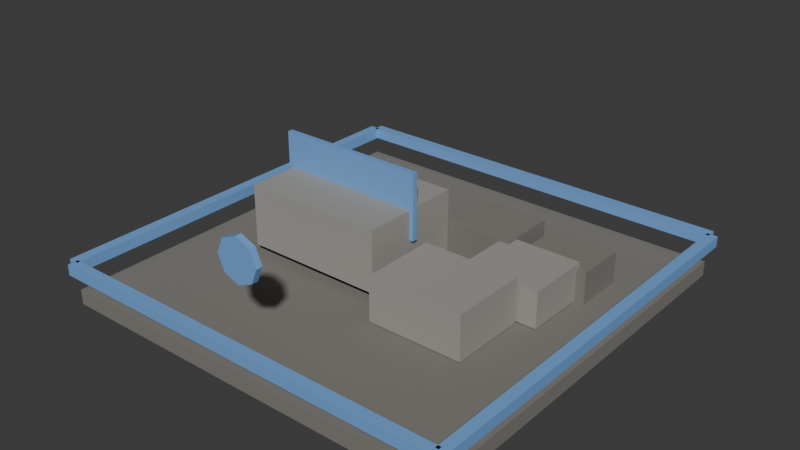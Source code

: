 # Source: t4_stonecutter.blend  (saved by Blender 5.1.30; exported with 4.5.12 LTS)
import bpy
from mathutils import Matrix  # noqa: F401  (used for matrix-valued properties, if any)

bpy.ops.wm.read_factory_settings(use_empty=True)
scene = bpy.context.scene
scene.name = 'Scene'

# ---- materials (node trees are filled in below, after node groups)
mat_darkstone = bpy.data.materials.new('DarkStone')
mat_darkstone.diffuse_color = (0.21, 0.2, 0.18, 1.0)
mat_stone = bpy.data.materials.new('Stone')
mat_stone.diffuse_color = (0.34, 0.33, 0.3, 1.0)
mat_t4tieraccent = bpy.data.materials.new('T4TierAccent')
mat_t4tieraccent.diffuse_color = (0.2, 0.42, 0.82, 1.0)

# ---- material node trees
mat_darkstone.use_nodes = True; mat_darkstone.node_tree.nodes.clear()
_N = mat_darkstone.node_tree.nodes; _L = mat_darkstone.node_tree.links
n0 = _N.new('ShaderNodeBsdfPrincipled'); n0.name = 'Principled BSDF'; n0.location = (-200, 100)
n0.inputs[0].default_value = (0.21, 0.2, 0.18, 1.0)
n0.inputs[2].default_value = 0.9
n1 = _N.new('ShaderNodeOutputMaterial'); n1.name = 'Material Output'; n1.location = (200, 100)
_L.new(n0.outputs[0], n1.inputs[0])
n1.is_active_output = True
mat_stone.use_nodes = True; mat_stone.node_tree.nodes.clear()
_N = mat_stone.node_tree.nodes; _L = mat_stone.node_tree.links
n0 = _N.new('ShaderNodeBsdfPrincipled'); n0.name = 'Principled BSDF'; n0.location = (-200, 100)
n0.inputs[0].default_value = (0.34, 0.33, 0.3, 1.0)
n0.inputs[2].default_value = 0.82
n1 = _N.new('ShaderNodeOutputMaterial'); n1.name = 'Material Output'; n1.location = (200, 100)
_L.new(n0.outputs[0], n1.inputs[0])
n1.is_active_output = True
mat_t4tieraccent.use_nodes = True; mat_t4tieraccent.node_tree.nodes.clear()
_N = mat_t4tieraccent.node_tree.nodes; _L = mat_t4tieraccent.node_tree.links
n0 = _N.new('ShaderNodeBsdfPrincipled'); n0.name = 'Principled BSDF'; n0.location = (-200, 100)
n0.inputs[0].default_value = (0.2, 0.42, 0.82, 1.0)
n0.inputs[1].default_value = 0.1
n0.inputs[2].default_value = 0.52
n1 = _N.new('ShaderNodeOutputMaterial'); n1.name = 'Material Output'; n1.location = (200, 100)
_L.new(n0.outputs[0], n1.inputs[0])
n1.is_active_output = True

# ---- world
world_world = bpy.data.worlds.new('World'); scene.world = world_world
world_world.use_nodes = True; world_world.node_tree.nodes.clear()
_N = world_world.node_tree.nodes; _L = world_world.node_tree.links
n0 = _N.new('ShaderNodeOutputWorld'); n0.name = 'World Output'; n0.location = (200, 100)
n1 = _N.new('ShaderNodeBackground'); n1.name = 'Background'; n1.location = (-200, 100)
n1.inputs[0].default_value = (0.05088, 0.05088, 0.05088, 1.0)
_L.new(n1.outputs[0], n0.inputs[0])
n0.is_active_output = True
world_world.color = (0.05088, 0.05088, 0.05088)
world_world.sun_shadow_jitter_overblur = 0.0

# ---- meshes
me_footprintbase_mesh = bpy.data.meshes.new('FootprintBase_Mesh')
me_footprintbase_mesh.from_pydata([(-1.9, -1.9, -0.07), (-1.9, -1.9, 0.07), (-1.9, 1.9, -0.07), (-1.9, 1.9, 0.07), (1.9, -1.9, -0.07), (1.9, -1.9, 0.07), (1.9, 1.9, -0.07), (1.9, 1.9, 0.07)], [], [(0, 1, 3, 2), (2, 3, 7, 6), (6, 7, 5, 4), (4, 5, 1, 0), (2, 6, 4, 0), (7, 3, 1, 5)])
_uv = me_footprintbase_mesh.uv_layers.new(name='UVMap')
_uv.uv.foreach_set('vector', [0.375, 0.0, 0.625, 0.0, 0.625, 0.25, 0.375, 0.25, 0.375, 0.25, 0.625, 0.25, 0.625, 0.5, 0.375, 0.5, 0.375, 0.5, 0.625, 0.5, 0.625, 0.75, 0.375, 0.75, 0.375, 0.75, 0.625, 0.75, 0.625, 1.0, 0.375, 1.0, 0.125, 0.5, 0.375, 0.5, 0.375, 0.75, 0.125, 0.75, 0.625, 0.5, 0.875, 0.5, 0.875, 0.75, 0.625, 0.75])
me_footprintbase_mesh.materials.append(mat_darkstone)
me_footprintbase_mesh.update()
me_workblock_mesh = bpy.data.meshes.new('WorkBlock_Mesh')
me_workblock_mesh.from_pydata([(-0.675, -0.5, -0.29), (-0.675, -0.5, 0.29), (-0.675, 0.5, -0.29), (-0.675, 0.5, 0.29), (0.675, -0.5, -0.29), (0.675, -0.5, 0.29), (0.675, 0.5, -0.29), (0.675, 0.5, 0.29)], [], [(0, 1, 3, 2), (2, 3, 7, 6), (6, 7, 5, 4), (4, 5, 1, 0), (2, 6, 4, 0), (7, 3, 1, 5)])
_uv = me_workblock_mesh.uv_layers.new(name='UVMap')
_uv.uv.foreach_set('vector', [0.375, 0.0, 0.625, 0.0, 0.625, 0.25, 0.375, 0.25, 0.375, 0.25, 0.625, 0.25, 0.625, 0.5, 0.375, 0.5, 0.375, 0.5, 0.625, 0.5, 0.625, 0.75, 0.375, 0.75, 0.375, 0.75, 0.625, 0.75, 0.625, 1.0, 0.375, 1.0, 0.125, 0.5, 0.375, 0.5, 0.375, 0.75, 0.125, 0.75, 0.625, 0.5, 0.875, 0.5, 0.875, 0.75, 0.625, 0.75])
me_workblock_mesh.materials.append(mat_stone)
me_workblock_mesh.update()
me_cutline_mesh = bpy.data.meshes.new('CutLine_Mesh')
me_cutline_mesh.from_pydata([(-0.71, -0.025, -0.31), (-0.71, -0.025, 0.31), (-0.71, 0.025, -0.31), (-0.71, 0.025, 0.31), (0.71, -0.025, -0.31), (0.71, -0.025, 0.31), (0.71, 0.025, -0.31), (0.71, 0.025, 0.31)], [], [(0, 1, 3, 2), (2, 3, 7, 6), (6, 7, 5, 4), (4, 5, 1, 0), (2, 6, 4, 0), (7, 3, 1, 5)])
_uv = me_cutline_mesh.uv_layers.new(name='UVMap')
_uv.uv.foreach_set('vector', [0.375, 0.0, 0.625, 0.0, 0.625, 0.25, 0.375, 0.25, 0.375, 0.25, 0.625, 0.25, 0.625, 0.5, 0.375, 0.5, 0.375, 0.5, 0.625, 0.5, 0.625, 0.75, 0.375, 0.75, 0.375, 0.75, 0.625, 0.75, 0.625, 1.0, 0.375, 1.0, 0.125, 0.5, 0.375, 0.5, 0.375, 0.75, 0.125, 0.75, 0.625, 0.5, 0.875, 0.5, 0.875, 0.75, 0.625, 0.75])
me_cutline_mesh.materials.append(mat_t4tieraccent)
me_cutline_mesh.update()
me_inputstonepilea_mesh = bpy.data.meshes.new('InputStonePileA_Mesh')
me_inputstonepilea_mesh.from_pydata([(-0.45, -0.36, -0.21), (-0.45, -0.36, 0.21), (-0.45, 0.36, -0.21), (-0.45, 0.36, 0.21), (0.45, -0.36, -0.21), (0.45, -0.36, 0.21), (0.45, 0.36, -0.21), (0.45, 0.36, 0.21)], [], [(0, 1, 3, 2), (2, 3, 7, 6), (6, 7, 5, 4), (4, 5, 1, 0), (2, 6, 4, 0), (7, 3, 1, 5)])
_uv = me_inputstonepilea_mesh.uv_layers.new(name='UVMap')
_uv.uv.foreach_set('vector', [0.375, 0.0, 0.625, 0.0, 0.625, 0.25, 0.375, 0.25, 0.375, 0.25, 0.625, 0.25, 0.625, 0.5, 0.375, 0.5, 0.375, 0.5, 0.625, 0.5, 0.625, 0.75, 0.375, 0.75, 0.375, 0.75, 0.625, 0.75, 0.625, 1.0, 0.375, 1.0, 0.125, 0.5, 0.375, 0.5, 0.375, 0.75, 0.125, 0.75, 0.625, 0.5, 0.875, 0.5, 0.875, 0.75, 0.625, 0.75])
me_inputstonepilea_mesh.materials.append(mat_stone)
me_inputstonepilea_mesh.update()
me_inputstonepileb_mesh = bpy.data.meshes.new('InputStonePileB_Mesh')
me_inputstonepileb_mesh.from_pydata([(-0.36, -0.31, -0.17), (-0.36, -0.31, 0.17), (-0.36, 0.31, -0.17), (-0.36, 0.31, 0.17), (0.36, -0.31, -0.17), (0.36, -0.31, 0.17), (0.36, 0.31, -0.17), (0.36, 0.31, 0.17)], [], [(0, 1, 3, 2), (2, 3, 7, 6), (6, 7, 5, 4), (4, 5, 1, 0), (2, 6, 4, 0), (7, 3, 1, 5)])
_uv = me_inputstonepileb_mesh.uv_layers.new(name='UVMap')
_uv.uv.foreach_set('vector', [0.375, 0.0, 0.625, 0.0, 0.625, 0.25, 0.375, 0.25, 0.375, 0.25, 0.625, 0.25, 0.625, 0.5, 0.375, 0.5, 0.375, 0.5, 0.625, 0.5, 0.625, 0.75, 0.375, 0.75, 0.375, 0.75, 0.625, 0.75, 0.625, 1.0, 0.375, 1.0, 0.125, 0.5, 0.375, 0.5, 0.375, 0.75, 0.125, 0.75, 0.625, 0.5, 0.875, 0.5, 0.875, 0.75, 0.625, 0.75])
me_inputstonepileb_mesh.materials.append(mat_stone)
me_inputstonepileb_mesh.update()
me_outputblocka_mesh = bpy.data.meshes.new('OutputBlockA_Mesh')
me_outputblocka_mesh.from_pydata([(-0.34, -0.275, -0.19), (-0.34, -0.275, 0.19), (-0.34, 0.275, -0.19), (-0.34, 0.275, 0.19), (0.34, -0.275, -0.19), (0.34, -0.275, 0.19), (0.34, 0.275, -0.19), (0.34, 0.275, 0.19)], [], [(0, 1, 3, 2), (2, 3, 7, 6), (6, 7, 5, 4), (4, 5, 1, 0), (2, 6, 4, 0), (7, 3, 1, 5)])
_uv = me_outputblocka_mesh.uv_layers.new(name='UVMap')
_uv.uv.foreach_set('vector', [0.375, 0.0, 0.625, 0.0, 0.625, 0.25, 0.375, 0.25, 0.375, 0.25, 0.625, 0.25, 0.625, 0.5, 0.375, 0.5, 0.375, 0.5, 0.625, 0.5, 0.625, 0.75, 0.375, 0.75, 0.375, 0.75, 0.625, 0.75, 0.625, 1.0, 0.375, 1.0, 0.125, 0.5, 0.375, 0.5, 0.375, 0.75, 0.125, 0.75, 0.625, 0.5, 0.875, 0.5, 0.875, 0.75, 0.625, 0.75])
me_outputblocka_mesh.materials.append(mat_darkstone)
me_outputblocka_mesh.update()
me_outputblockb_mesh = bpy.data.meshes.new('OutputBlockB_Mesh')
me_outputblockb_mesh.from_pydata([(-0.31, -0.24, -0.16), (-0.31, -0.24, 0.16), (-0.31, 0.24, -0.16), (-0.31, 0.24, 0.16), (0.31, -0.24, -0.16), (0.31, -0.24, 0.16), (0.31, 0.24, -0.16), (0.31, 0.24, 0.16)], [], [(0, 1, 3, 2), (2, 3, 7, 6), (6, 7, 5, 4), (4, 5, 1, 0), (2, 6, 4, 0), (7, 3, 1, 5)])
_uv = me_outputblockb_mesh.uv_layers.new(name='UVMap')
_uv.uv.foreach_set('vector', [0.375, 0.0, 0.625, 0.0, 0.625, 0.25, 0.375, 0.25, 0.375, 0.25, 0.625, 0.25, 0.625, 0.5, 0.375, 0.5, 0.375, 0.5, 0.625, 0.5, 0.625, 0.75, 0.375, 0.75, 0.375, 0.75, 0.625, 0.75, 0.625, 1.0, 0.375, 1.0, 0.125, 0.5, 0.375, 0.5, 0.375, 0.75, 0.125, 0.75, 0.625, 0.5, 0.875, 0.5, 0.875, 0.75, 0.625, 0.75])
me_outputblockb_mesh.materials.append(mat_darkstone)
me_outputblockb_mesh.update()
me_tierfronttrim_mesh = bpy.data.meshes.new('TierFrontTrim_Mesh')
me_tierfronttrim_mesh.from_pydata([(-1.91, -0.05, -0.05), (-1.91, -0.05, 0.05), (-1.91, 0.05, -0.05), (-1.91, 0.05, 0.05), (1.91, -0.05, -0.05), (1.91, -0.05, 0.05), (1.91, 0.05, -0.05), (1.91, 0.05, 0.05)], [], [(0, 1, 3, 2), (2, 3, 7, 6), (6, 7, 5, 4), (4, 5, 1, 0), (2, 6, 4, 0), (7, 3, 1, 5)])
_uv = me_tierfronttrim_mesh.uv_layers.new(name='UVMap')
_uv.uv.foreach_set('vector', [0.375, 0.0, 0.625, 0.0, 0.625, 0.25, 0.375, 0.25, 0.375, 0.25, 0.625, 0.25, 0.625, 0.5, 0.375, 0.5, 0.375, 0.5, 0.625, 0.5, 0.625, 0.75, 0.375, 0.75, 0.375, 0.75, 0.625, 0.75, 0.625, 1.0, 0.375, 1.0, 0.125, 0.5, 0.375, 0.5, 0.375, 0.75, 0.125, 0.75, 0.625, 0.5, 0.875, 0.5, 0.875, 0.75, 0.625, 0.75])
me_tierfronttrim_mesh.materials.append(mat_t4tieraccent)
me_tierfronttrim_mesh.update()
me_tierbacktrim_mesh = bpy.data.meshes.new('TierBackTrim_Mesh')
me_tierbacktrim_mesh.from_pydata([(-1.91, -0.05, -0.05), (-1.91, -0.05, 0.05), (-1.91, 0.05, -0.05), (-1.91, 0.05, 0.05), (1.91, -0.05, -0.05), (1.91, -0.05, 0.05), (1.91, 0.05, -0.05), (1.91, 0.05, 0.05)], [], [(0, 1, 3, 2), (2, 3, 7, 6), (6, 7, 5, 4), (4, 5, 1, 0), (2, 6, 4, 0), (7, 3, 1, 5)])
_uv = me_tierbacktrim_mesh.uv_layers.new(name='UVMap')
_uv.uv.foreach_set('vector', [0.375, 0.0, 0.625, 0.0, 0.625, 0.25, 0.375, 0.25, 0.375, 0.25, 0.625, 0.25, 0.625, 0.5, 0.375, 0.5, 0.375, 0.5, 0.625, 0.5, 0.625, 0.75, 0.375, 0.75, 0.375, 0.75, 0.625, 0.75, 0.625, 1.0, 0.375, 1.0, 0.125, 0.5, 0.375, 0.5, 0.375, 0.75, 0.125, 0.75, 0.625, 0.5, 0.875, 0.5, 0.875, 0.75, 0.625, 0.75])
me_tierbacktrim_mesh.materials.append(mat_t4tieraccent)
me_tierbacktrim_mesh.update()
me_tierlefttrim_mesh = bpy.data.meshes.new('TierLeftTrim_Mesh')
me_tierlefttrim_mesh.from_pydata([(-0.05, -1.91, -0.05), (-0.05, -1.91, 0.05), (-0.05, 1.91, -0.05), (-0.05, 1.91, 0.05), (0.05, -1.91, -0.05), (0.05, -1.91, 0.05), (0.05, 1.91, -0.05), (0.05, 1.91, 0.05)], [], [(0, 1, 3, 2), (2, 3, 7, 6), (6, 7, 5, 4), (4, 5, 1, 0), (2, 6, 4, 0), (7, 3, 1, 5)])
_uv = me_tierlefttrim_mesh.uv_layers.new(name='UVMap')
_uv.uv.foreach_set('vector', [0.375, 0.0, 0.625, 0.0, 0.625, 0.25, 0.375, 0.25, 0.375, 0.25, 0.625, 0.25, 0.625, 0.5, 0.375, 0.5, 0.375, 0.5, 0.625, 0.5, 0.625, 0.75, 0.375, 0.75, 0.375, 0.75, 0.625, 0.75, 0.625, 1.0, 0.375, 1.0, 0.125, 0.5, 0.375, 0.5, 0.375, 0.75, 0.125, 0.75, 0.625, 0.5, 0.875, 0.5, 0.875, 0.75, 0.625, 0.75])
me_tierlefttrim_mesh.materials.append(mat_t4tieraccent)
me_tierlefttrim_mesh.update()
me_tierrighttrim_mesh = bpy.data.meshes.new('TierRightTrim_Mesh')
me_tierrighttrim_mesh.from_pydata([(-0.05, -1.91, -0.05), (-0.05, -1.91, 0.05), (-0.05, 1.91, -0.05), (-0.05, 1.91, 0.05), (0.05, -1.91, -0.05), (0.05, -1.91, 0.05), (0.05, 1.91, -0.05), (0.05, 1.91, 0.05)], [], [(0, 1, 3, 2), (2, 3, 7, 6), (6, 7, 5, 4), (4, 5, 1, 0), (2, 6, 4, 0), (7, 3, 1, 5)])
_uv = me_tierrighttrim_mesh.uv_layers.new(name='UVMap')
_uv.uv.foreach_set('vector', [0.375, 0.0, 0.625, 0.0, 0.625, 0.25, 0.375, 0.25, 0.375, 0.25, 0.625, 0.25, 0.625, 0.5, 0.375, 0.5, 0.375, 0.5, 0.625, 0.5, 0.625, 0.75, 0.375, 0.75, 0.375, 0.75, 0.625, 0.75, 0.625, 1.0, 0.375, 1.0, 0.125, 0.5, 0.375, 0.5, 0.375, 0.75, 0.125, 0.75, 0.625, 0.5, 0.875, 0.5, 0.875, 0.75, 0.625, 0.75])
me_tierrighttrim_mesh.materials.append(mat_t4tieraccent)
me_tierrighttrim_mesh.update()
me_tieremblem_mesh = bpy.data.meshes.new('TierEmblem_Mesh')
me_tieremblem_mesh.from_pydata([(0.0, 0.2, -0.03), (0.0, 0.2, 0.03), (0.1414, 0.1414, -0.03), (0.1414, 0.1414, 0.03), (0.2, 0.0, -0.03), (0.2, 0.0, 0.03), (0.1414, -0.1414, -0.03), (0.1414, -0.1414, 0.03), (0.0, -0.2, -0.03), (0.0, -0.2, 0.03), (-0.1414, -0.1414, -0.03), (-0.1414, -0.1414, 0.03), (-0.2, 0.0, -0.03), (-0.2, 0.0, 0.03), (-0.1414, 0.1414, -0.03), (-0.1414, 0.1414, 0.03)], [], [(0, 1, 3, 2), (2, 3, 5, 4), (4, 5, 7, 6), (6, 7, 9, 8), (8, 9, 11, 10), (10, 11, 13, 12), (3, 1, 15, 13, 11, 9, 7, 5), (12, 13, 15, 14), (14, 15, 1, 0), (0, 2, 4, 6, 8, 10, 12, 14)])
_uv = me_tieremblem_mesh.uv_layers.new(name='UVMap')
_uv.uv.foreach_set('vector', [1.0, 0.5, 1.0, 1.0, 0.875, 1.0, 0.875, 0.5, 0.875, 0.5, 0.875, 1.0, 0.75, 1.0, 0.75, 0.5, 0.75, 0.5, 0.75, 1.0, 0.625, 1.0, 0.625, 0.5, 0.625, 0.5, 0.625, 1.0, 0.5, 1.0, 0.5, 0.5, 0.5, 0.5, 0.5, 1.0, 0.375, 1.0, 0.375, 0.5, 0.375, 0.5, 0.375, 1.0, 0.25, 1.0, 0.25, 0.5, 0.4197, 0.4197, 0.25, 0.49, 0.08029, 0.4197, 0.01, 0.25, 0.08029, 0.08029, 0.25, 0.01, 0.4197, 0.08029, 0.49, 0.25, 0.25, 0.5, 0.25, 1.0, 0.125, 1.0, 0.125, 0.5, 0.125, 0.5, 0.125, 1.0, 0.0, 1.0, 0.0, 0.5, 0.75, 0.49, 0.9197, 0.4197, 0.99, 0.25, 0.9197, 0.08029, 0.75, 0.01, 0.5803, 0.08029, 0.51, 0.25, 0.5803, 0.4197])
me_tieremblem_mesh.materials.append(mat_t4tieraccent)
me_tieremblem_mesh.update()

# ---- objects
ob_t4stonecutter = bpy.data.objects.new('T4Stonecutter', None)
ob_footprintbase = bpy.data.objects.new('FootprintBase', me_footprintbase_mesh)
ob_workblock = bpy.data.objects.new('WorkBlock', me_workblock_mesh)
ob_cutline = bpy.data.objects.new('CutLine', me_cutline_mesh)
ob_inputstonepilea = bpy.data.objects.new('InputStonePileA', me_inputstonepilea_mesh)
ob_inputstonepileb = bpy.data.objects.new('InputStonePileB', me_inputstonepileb_mesh)
ob_outputblocka = bpy.data.objects.new('OutputBlockA', me_outputblocka_mesh)
ob_outputblockb = bpy.data.objects.new('OutputBlockB', me_outputblockb_mesh)
ob_tierfronttrim = bpy.data.objects.new('TierFrontTrim', me_tierfronttrim_mesh)
ob_tierbacktrim = bpy.data.objects.new('TierBackTrim', me_tierbacktrim_mesh)
ob_tierlefttrim = bpy.data.objects.new('TierLeftTrim', me_tierlefttrim_mesh)
ob_tierrighttrim = bpy.data.objects.new('TierRightTrim', me_tierrighttrim_mesh)
ob_tieremblem = bpy.data.objects.new('TierEmblem', me_tieremblem_mesh)

# ---- transforms, parenting, visibility, modifiers, constraints
ob_t4stonecutter.location = (0.0, 0.0, 0.0)
ob_footprintbase.parent = ob_t4stonecutter
ob_footprintbase.location = (0.0, 0.0, 0.07)
ob_workblock.parent = ob_t4stonecutter
ob_workblock.location = (-0.55, 0.0, 0.52)
ob_cutline.parent = ob_t4stonecutter
ob_cutline.location = (-0.55, 0.0, 0.84)
ob_inputstonepilea.parent = ob_t4stonecutter
ob_inputstonepilea.location = (0.75, -0.38, 0.36)
ob_inputstonepileb.parent = ob_t4stonecutter
ob_inputstonepileb.location = (1.02, 0.32, 0.32)
ob_outputblocka.parent = ob_t4stonecutter
ob_outputblocka.location = (0.42, 0.78, 0.32)
ob_outputblockb.parent = ob_t4stonecutter
ob_outputblockb.location = (1.16, 0.82, 0.28)
ob_tierfronttrim.parent = ob_t4stonecutter
ob_tierfronttrim.location = (0.0, -1.93, 0.36)
ob_tierbacktrim.parent = ob_t4stonecutter
ob_tierbacktrim.location = (0.0, 1.93, 0.36)
ob_tierlefttrim.parent = ob_t4stonecutter
ob_tierlefttrim.location = (-1.93, 0.0, 0.36)
ob_tierrighttrim.parent = ob_t4stonecutter
ob_tierrighttrim.location = (1.93, 0.0, 0.36)
ob_tieremblem.parent = ob_t4stonecutter
ob_tieremblem.location = (0.0, -1.78, 1.05)
ob_tieremblem.rotation_euler = (1.571, 0.0, 0.0)

# ---- collection membership
scene.collection.objects.link(ob_t4stonecutter)
scene.collection.objects.link(ob_footprintbase)
scene.collection.objects.link(ob_workblock)
scene.collection.objects.link(ob_cutline)
scene.collection.objects.link(ob_inputstonepilea)
scene.collection.objects.link(ob_inputstonepileb)
scene.collection.objects.link(ob_outputblocka)
scene.collection.objects.link(ob_outputblockb)
scene.collection.objects.link(ob_tierfronttrim)
scene.collection.objects.link(ob_tierbacktrim)
scene.collection.objects.link(ob_tierlefttrim)
scene.collection.objects.link(ob_tierrighttrim)
scene.collection.objects.link(ob_tieremblem)

# ---- scene / render settings (as saved in the file)
scene.frame_start = 1; scene.frame_end = 250; scene.frame_set(1)
scene.render.engine = 'BLENDER_EEVEE_NEXT'
scene.render.bake_bias = 0.0
scene.render.bake_samples = 0
scene.cycles.sampling_pattern = 'TABULATED_SOBOL'
scene.eevee.use_volume_custom_range = False
bpy.context.view_layer.update()

# ---- added for rendering (the .blend has no active camera and no usable light): camera, sun
cam_auto = bpy.data.cameras.new('AutoCamera')
cam_auto.lens = 50.0
cam_auto.sensor_width = 36.0
cam_auto.clip_end = 1000.0
ob_auto_camera = bpy.data.objects.new('AutoCamera', cam_auto)
scene.collection.objects.link(ob_auto_camera)
ob_auto_camera.location = (5.30902, -6.37083, 4.87222)
ob_auto_camera.rotation_euler = (1.09748, -7.21219e-08, 0.694738)
scene.camera = ob_auto_camera
light_auto_sun = bpy.data.lights.new('AutoSun', 'SUN')
light_auto_sun.energy = 3.0
light_auto_sun.angle = 0.0523599
ob_auto_sun = bpy.data.objects.new('AutoSun', light_auto_sun)
scene.collection.objects.link(ob_auto_sun)
ob_auto_sun.rotation_euler = (0.872665, 0.174533, 0.523599)
bpy.context.view_layer.update()
